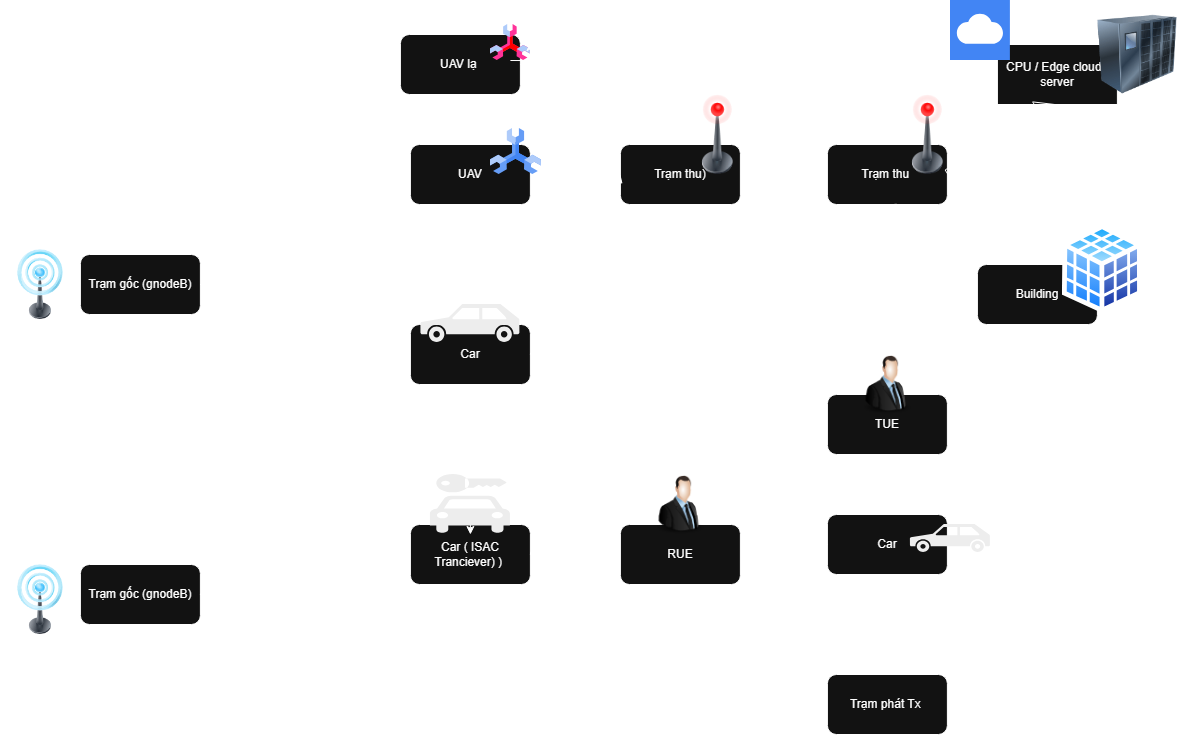

The diagram above was exported from draw.io. Its source (the exported page's mxGraphModel, read from the mxfile embedded in the PNG):
<mxGraphModel dx="2032" dy="1193" grid="1" gridSize="10" guides="1" tooltips="1" connect="1" arrows="1" fold="1" page="1" pageScale="1" pageWidth="827" pageHeight="1169" math="0" shadow="0">
  <root>
    <mxCell id="0" />
    <mxCell id="1" parent="0" />
    <mxCell id="KGYPip0xDq-bEXFpvDpj-1" parent="1" style="rounded=1;whiteSpace=wrap;html=1;" value="Trạm gốc (gnodeB)" vertex="1">
      <mxGeometry height="60" width="120" x="-290" y="260" as="geometry" />
    </mxCell>
    <mxCell id="KGYPip0xDq-bEXFpvDpj-2" parent="1" style="rounded=1;whiteSpace=wrap;html=1;" value="Trạm phát Tx&amp;nbsp;" vertex="1">
      <mxGeometry height="60" width="120" x="457" y="680" as="geometry" />
    </mxCell>
    <mxCell id="KGYPip0xDq-bEXFpvDpj-3" parent="1" style="rounded=1;whiteSpace=wrap;html=1;" value="Trạm thu)" vertex="1">
      <mxGeometry height="60" width="120" x="250" y="150" as="geometry" />
    </mxCell>
    <mxCell id="KGYPip0xDq-bEXFpvDpj-4" parent="1" style="rounded=1;whiteSpace=wrap;html=1;" value="UAV" vertex="1">
      <mxGeometry height="60" width="120" x="40" y="150" as="geometry" />
    </mxCell>
    <mxCell id="KGYPip0xDq-bEXFpvDpj-5" parent="1" style="rounded=1;whiteSpace=wrap;html=1;" value="TUE" vertex="1">
      <mxGeometry height="60" width="120" x="457" y="400" as="geometry" />
    </mxCell>
    <mxCell id="KGYPip0xDq-bEXFpvDpj-7" parent="1" style="rounded=1;whiteSpace=wrap;html=1;" value="RUE" vertex="1">
      <mxGeometry height="60" width="120" x="250" y="530" as="geometry" />
    </mxCell>
    <mxCell id="KGYPip0xDq-bEXFpvDpj-8" parent="1" style="rounded=1;whiteSpace=wrap;html=1;" value="Building" vertex="1">
      <mxGeometry height="60" width="120" x="607" y="270" as="geometry" />
    </mxCell>
    <mxCell id="KGYPip0xDq-bEXFpvDpj-9" parent="1" style="rounded=1;whiteSpace=wrap;html=1;" value="Car" vertex="1">
      <mxGeometry height="60" width="120" x="40" y="330" as="geometry" />
    </mxCell>
    <mxCell id="KGYPip0xDq-bEXFpvDpj-10" parent="1" style="rounded=1;whiteSpace=wrap;html=1;" value="Car ( ISAC Tranciever) )&amp;nbsp;" vertex="1">
      <mxGeometry height="60" width="120" x="40" y="530" as="geometry" />
    </mxCell>
    <mxCell id="KGYPip0xDq-bEXFpvDpj-11" edge="1" parent="1" source="KGYPip0xDq-bEXFpvDpj-1" style="endArrow=classic;html=1;rounded=0;exitX=1;exitY=0.5;exitDx=0;exitDy=0;entryX=0;entryY=0.5;entryDx=0;entryDy=0;fillColor=light-dark(transparent,#C1B5CC);" target="KGYPip0xDq-bEXFpvDpj-4" value="">
      <mxGeometry height="50" relative="1" width="50" as="geometry">
        <mxPoint x="170" y="410" as="sourcePoint" />
        <mxPoint x="220" y="360" as="targetPoint" />
      </mxGeometry>
    </mxCell>
    <mxCell id="KGYPip0xDq-bEXFpvDpj-12" edge="1" parent="1" source="KGYPip0xDq-bEXFpvDpj-4" style="endArrow=classic;html=1;rounded=0;dashed=1;exitX=1;exitY=0.5;exitDx=0;exitDy=0;entryX=0;entryY=0.5;entryDx=0;entryDy=0;" target="KGYPip0xDq-bEXFpvDpj-3" value="">
      <mxGeometry height="50" relative="1" width="50" as="geometry">
        <mxPoint x="165" y="300" as="sourcePoint" />
        <mxPoint x="215" y="250" as="targetPoint" />
      </mxGeometry>
    </mxCell>
    <mxCell id="KGYPip0xDq-bEXFpvDpj-15" edge="1" parent="1" source="KGYPip0xDq-bEXFpvDpj-1" style="endArrow=classic;html=1;rounded=0;exitX=1;exitY=0.5;exitDx=0;exitDy=0;entryX=0;entryY=0.5;entryDx=0;entryDy=0;" target="KGYPip0xDq-bEXFpvDpj-9" value="">
      <mxGeometry height="50" relative="1" width="50" as="geometry">
        <mxPoint x="160" y="410" as="sourcePoint" />
        <mxPoint x="210" y="360" as="targetPoint" />
      </mxGeometry>
    </mxCell>
    <mxCell id="KGYPip0xDq-bEXFpvDpj-16" edge="1" parent="1" source="KGYPip0xDq-bEXFpvDpj-5" style="endArrow=classic;html=1;rounded=0;exitX=0.5;exitY=0;exitDx=0;exitDy=0;entryX=0.5;entryY=1;entryDx=0;entryDy=0;" target="KGYPip0xDq-bEXFpvDpj-8" value="">
      <mxGeometry height="50" relative="1" width="50" as="geometry">
        <mxPoint x="794" y="600.0000000000002" as="sourcePoint" />
        <mxPoint x="424" y="360" as="targetPoint" />
      </mxGeometry>
    </mxCell>
    <mxCell id="KGYPip0xDq-bEXFpvDpj-17" parent="1" style="rounded=1;whiteSpace=wrap;html=1;" value="Trạm gốc (gnodeB)" vertex="1">
      <mxGeometry height="60" width="120" x="-290" y="570" as="geometry" />
    </mxCell>
    <mxCell id="KGYPip0xDq-bEXFpvDpj-18" edge="1" parent="1" source="KGYPip0xDq-bEXFpvDpj-17" style="endArrow=classic;html=1;rounded=0;exitX=1;exitY=0.5;exitDx=0;exitDy=0;entryX=0;entryY=0.5;entryDx=0;entryDy=0;" target="KGYPip0xDq-bEXFpvDpj-9" value="">
      <mxGeometry height="50" relative="1" width="50" as="geometry">
        <mxPoint x="90" y="600" as="sourcePoint" />
        <mxPoint x="140" y="550" as="targetPoint" />
      </mxGeometry>
    </mxCell>
    <mxCell id="KGYPip0xDq-bEXFpvDpj-21" edge="1" parent="1" source="KGYPip0xDq-bEXFpvDpj-17" style="endArrow=classic;html=1;rounded=0;exitX=1;exitY=0.5;exitDx=0;exitDy=0;entryX=0;entryY=0.5;entryDx=0;entryDy=0;" target="KGYPip0xDq-bEXFpvDpj-10" value="">
      <mxGeometry height="50" relative="1" width="50" as="geometry">
        <mxPoint x="90" y="560" as="sourcePoint" />
        <mxPoint x="140" y="510" as="targetPoint" />
      </mxGeometry>
    </mxCell>
    <mxCell id="KGYPip0xDq-bEXFpvDpj-24" edge="1" parent="1" source="KGYPip0xDq-bEXFpvDpj-10" style="endArrow=classic;html=1;rounded=0;dashed=1;exitX=1;exitY=0.5;exitDx=0;exitDy=0;entryX=0;entryY=0.5;entryDx=0;entryDy=0;" target="KGYPip0xDq-bEXFpvDpj-7" value="">
      <mxGeometry height="50" relative="1" width="50" as="geometry">
        <mxPoint x="450" y="620" as="sourcePoint" />
        <mxPoint x="760" y="820" as="targetPoint" />
      </mxGeometry>
    </mxCell>
    <mxCell id="KGYPip0xDq-bEXFpvDpj-25" edge="1" parent="1" source="KGYPip0xDq-bEXFpvDpj-10" style="endArrow=classic;html=1;rounded=0;dashed=1;entryX=0;entryY=0.5;entryDx=0;entryDy=0;exitX=1;exitY=0.5;exitDx=0;exitDy=0;" target="KGYPip0xDq-bEXFpvDpj-3" value="">
      <mxGeometry height="50" relative="1" width="50" as="geometry">
        <mxPoint x="630" y="1060" as="sourcePoint" />
        <mxPoint x="760" y="1160" as="targetPoint" />
      </mxGeometry>
    </mxCell>
    <mxCell id="KGYPip0xDq-bEXFpvDpj-27" edge="1" parent="1" source="KGYPip0xDq-bEXFpvDpj-9" style="endArrow=classic;html=1;rounded=0;dashed=1;exitX=1;exitY=0.5;exitDx=0;exitDy=0;entryX=0;entryY=0.5;entryDx=0;entryDy=0;" target="KGYPip0xDq-bEXFpvDpj-3" value="">
      <mxGeometry height="50" relative="1" width="50" as="geometry">
        <mxPoint x="350" y="380" as="sourcePoint" />
        <mxPoint x="660" y="580" as="targetPoint" />
      </mxGeometry>
    </mxCell>
    <mxCell id="KGYPip0xDq-bEXFpvDpj-30" edge="1" parent="1" source="KGYPip0xDq-bEXFpvDpj-65" style="endArrow=classic;html=1;rounded=0;exitX=0.5;exitY=0;exitDx=0;exitDy=0;entryX=0.5;entryY=1;entryDx=0;entryDy=0;" target="KGYPip0xDq-bEXFpvDpj-9" value="">
      <mxGeometry height="50" relative="1" width="50" as="geometry">
        <mxPoint x="300" y="650" as="sourcePoint" />
        <mxPoint x="350" y="600" as="targetPoint" />
      </mxGeometry>
    </mxCell>
    <mxCell id="KGYPip0xDq-bEXFpvDpj-31" parent="1" style="rounded=1;whiteSpace=wrap;html=1;" value="Trạm thu&amp;nbsp;" vertex="1">
      <mxGeometry height="60" width="120" x="457" y="150" as="geometry" />
    </mxCell>
    <mxCell id="KGYPip0xDq-bEXFpvDpj-32" edge="1" parent="1" source="KGYPip0xDq-bEXFpvDpj-8" style="endArrow=classic;html=1;rounded=0;dashed=1;exitX=0.5;exitY=0;exitDx=0;exitDy=0;entryX=0.5;entryY=1;entryDx=0;entryDy=0;" target="KGYPip0xDq-bEXFpvDpj-31" value="">
      <mxGeometry height="50" relative="1" width="50" as="geometry">
        <mxPoint x="897" y="860" as="sourcePoint" />
        <mxPoint x="1147" y="570" as="targetPoint" />
      </mxGeometry>
    </mxCell>
    <mxCell id="KGYPip0xDq-bEXFpvDpj-33" edge="1" parent="1" source="KGYPip0xDq-bEXFpvDpj-3" style="shape=flexArrow;endArrow=classic;startArrow=classic;html=1;rounded=0;exitX=1;exitY=0.5;exitDx=0;exitDy=0;entryX=0;entryY=0.5;entryDx=0;entryDy=0;" target="KGYPip0xDq-bEXFpvDpj-31" value="">
      <mxGeometry height="100" relative="1" width="100" as="geometry">
        <mxPoint x="727" y="750" as="sourcePoint" />
        <mxPoint x="827" y="650" as="targetPoint" />
      </mxGeometry>
    </mxCell>
    <mxCell id="KGYPip0xDq-bEXFpvDpj-34" edge="1" parent="1" source="KGYPip0xDq-bEXFpvDpj-17" style="shape=flexArrow;endArrow=classic;startArrow=classic;html=1;rounded=0;entryX=0.5;entryY=1;entryDx=0;entryDy=0;exitX=0.5;exitY=0;exitDx=0;exitDy=0;" target="KGYPip0xDq-bEXFpvDpj-1" value="">
      <mxGeometry height="100" relative="1" width="100" as="geometry">
        <mxPoint x="-290" y="470" as="sourcePoint" />
        <mxPoint x="-190" y="370" as="targetPoint" />
      </mxGeometry>
    </mxCell>
    <mxCell id="KGYPip0xDq-bEXFpvDpj-36" parent="1" style="rounded=1;whiteSpace=wrap;html=1;" value="Car" vertex="1">
      <mxGeometry height="60" width="120" x="457" y="520" as="geometry" />
    </mxCell>
    <mxCell id="KGYPip0xDq-bEXFpvDpj-37" edge="1" parent="1" source="KGYPip0xDq-bEXFpvDpj-2" style="endArrow=classic;html=1;rounded=0;exitX=0.5;exitY=0;exitDx=0;exitDy=0;entryX=0.5;entryY=1;entryDx=0;entryDy=0;" target="KGYPip0xDq-bEXFpvDpj-36" value="">
      <mxGeometry height="50" relative="1" width="50" as="geometry">
        <mxPoint x="267" y="670" as="sourcePoint" />
        <mxPoint x="317" y="620" as="targetPoint" />
      </mxGeometry>
    </mxCell>
    <mxCell id="KGYPip0xDq-bEXFpvDpj-38" edge="1" parent="1" source="KGYPip0xDq-bEXFpvDpj-5" style="endArrow=classic;html=1;rounded=0;exitX=0.5;exitY=1;exitDx=0;exitDy=0;entryX=0.5;entryY=0;entryDx=0;entryDy=0;" target="KGYPip0xDq-bEXFpvDpj-36" value="">
      <mxGeometry height="50" relative="1" width="50" as="geometry">
        <mxPoint x="687" y="560" as="sourcePoint" />
        <mxPoint x="737" y="510" as="targetPoint" />
      </mxGeometry>
    </mxCell>
    <mxCell id="KGYPip0xDq-bEXFpvDpj-39" edge="1" parent="1" source="KGYPip0xDq-bEXFpvDpj-36" style="endArrow=classic;html=1;rounded=0;dashed=1;exitX=0;exitY=0.5;exitDx=0;exitDy=0;entryX=1;entryY=0.5;entryDx=0;entryDy=0;" target="KGYPip0xDq-bEXFpvDpj-7" value="">
      <mxGeometry height="50" relative="1" width="50" as="geometry">
        <mxPoint x="547" y="780" as="sourcePoint" />
        <mxPoint x="777" y="920" as="targetPoint" />
      </mxGeometry>
    </mxCell>
    <mxCell id="KGYPip0xDq-bEXFpvDpj-45" parent="1" style="rounded=1;whiteSpace=wrap;html=1;" value="UAV lạ&amp;nbsp;" vertex="1">
      <mxGeometry height="60" width="120" x="30" y="40" as="geometry" />
    </mxCell>
    <mxCell id="KGYPip0xDq-bEXFpvDpj-46" edge="1" parent="1" style="endArrow=classic;html=1;rounded=0;exitX=0.5;exitY=0;exitDx=0;exitDy=0;entryX=0.5;entryY=1;entryDx=0;entryDy=0;" target="KGYPip0xDq-bEXFpvDpj-45" value="">
      <mxGeometry height="50" relative="1" width="50" as="geometry">
        <mxPoint x="89.99999999999977" y="150" as="sourcePoint" />
        <mxPoint x="190" y="90" as="targetPoint" />
      </mxGeometry>
    </mxCell>
    <mxCell id="KGYPip0xDq-bEXFpvDpj-47" edge="1" parent="1" source="KGYPip0xDq-bEXFpvDpj-45" style="endArrow=classic;html=1;rounded=0;dashed=1;exitX=1;exitY=0.5;exitDx=0;exitDy=0;entryX=0.5;entryY=0;entryDx=0;entryDy=0;" target="KGYPip0xDq-bEXFpvDpj-3" value="">
      <mxGeometry height="50" relative="1" width="50" as="geometry">
        <mxPoint x="280" y="30" as="sourcePoint" />
        <mxPoint x="413" y="30" as="targetPoint" />
      </mxGeometry>
    </mxCell>
    <mxCell id="KGYPip0xDq-bEXFpvDpj-49" parent="1" style="rounded=0;whiteSpace=wrap;html=1;" value="CPU / Edge cloude server" vertex="1">
      <mxGeometry height="60" width="120" x="627" y="50" as="geometry" />
    </mxCell>
    <mxCell id="KGYPip0xDq-bEXFpvDpj-50" edge="1" parent="1" source="KGYPip0xDq-bEXFpvDpj-31" style="shape=flexArrow;endArrow=classic;html=1;rounded=0;exitX=1;exitY=0.5;exitDx=0;exitDy=0;entryX=0.5;entryY=1;entryDx=0;entryDy=0;" target="KGYPip0xDq-bEXFpvDpj-49" value="">
      <mxGeometry height="50" relative="1" width="50" as="geometry">
        <mxPoint x="577" y="190" as="sourcePoint" />
        <mxPoint x="627" y="140" as="targetPoint" />
      </mxGeometry>
    </mxCell>
    <mxCell id="KGYPip0xDq-bEXFpvDpj-51" parent="1" style="image;html=1;image=img/lib/clip_art/telecommunication/Signal_tower_on_128x128.png" value="" vertex="1">
      <mxGeometry height="70" width="80" x="-370" y="570" as="geometry" />
    </mxCell>
    <mxCell id="KGYPip0xDq-bEXFpvDpj-52" parent="1" style="image;html=1;image=img/lib/clip_art/telecommunication/Signal_tower_on_128x128.png" value="" vertex="1">
      <mxGeometry height="70" width="80" x="-370" y="255" as="geometry" />
    </mxCell>
    <mxCell id="KGYPip0xDq-bEXFpvDpj-53" parent="1" style="image;html=1;image=img/lib/clip_art/telecommunication/Signal_tower_off_128x128.png" value="" vertex="1">
      <mxGeometry height="80" width="80" x="307" y="100" as="geometry" />
    </mxCell>
    <mxCell id="KGYPip0xDq-bEXFpvDpj-54" parent="1" style="image;html=1;image=img/lib/clip_art/telecommunication/Signal_tower_off_128x128.png" value="" vertex="1">
      <mxGeometry height="80" width="80" x="517" y="100" as="geometry" />
    </mxCell>
    <mxCell id="KGYPip0xDq-bEXFpvDpj-55" parent="1" style="image;html=1;image=img/lib/clip_art/networking/UPS_128x128.png" value="" vertex="1">
      <mxGeometry height="80" width="80" x="727" y="20" as="geometry" />
    </mxCell>
    <mxCell id="KGYPip0xDq-bEXFpvDpj-56" parent="1" style="editableCssRules=.*;html=1;shape=image;verticalLabelPosition=bottom;labelBackgroundColor=#ffffff;verticalAlign=top;aspect=fixed;imageAspect=0;image=data:image/svg+xml,(base64 omitted: 700 chars);" value="" vertex="1">
      <mxGeometry height="60" width="60" x="580" y="6" as="geometry" />
    </mxCell>
    <mxCell id="KGYPip0xDq-bEXFpvDpj-57" parent="1" style="editableCssRules=.*;html=1;shape=image;verticalLabelPosition=bottom;labelBackgroundColor=#ffffff;verticalAlign=top;aspect=fixed;imageAspect=0;image=data:image/svg+xml,(base64 omitted: 1328 chars);" value="" vertex="1">
      <mxGeometry height="46" width="51.11" x="119.99999999999999" y="134" as="geometry" />
    </mxCell>
    <mxCell id="KGYPip0xDq-bEXFpvDpj-58" parent="1" style="editableCssRules=.*;html=1;shape=image;verticalLabelPosition=bottom;labelBackgroundColor=#d80073;verticalAlign=top;aspect=fixed;imageAspect=0;image=data:image/svg+xml,(base64 omitted: 1476 chars);fontColor=#ffffff;labelBorderColor=#A50040;" value="" vertex="1">
      <mxGeometry height="36" width="40" x="120" y="30" as="geometry" />
    </mxCell>
    <mxCell id="KGYPip0xDq-bEXFpvDpj-59" edge="1" parent="1" source="KGYPip0xDq-bEXFpvDpj-58" style="edgeStyle=orthogonalEdgeStyle;rounded=0;orthogonalLoop=1;jettySize=auto;html=1;innerLoopWaypoints=1;exitX=0.5;exitY=1;exitDx=0;exitDy=0;entryX=1;entryY=0.5;entryDx=0;entryDy=0;" target="KGYPip0xDq-bEXFpvDpj-58">
      <mxGeometry relative="1" as="geometry" />
    </mxCell>
    <mxCell id="KGYPip0xDq-bEXFpvDpj-60" parent="1" style="image;html=1;image=img/lib/clip_art/people/Suit_Man_128x128.png" value="" vertex="1">
      <mxGeometry height="60" width="60" x="280" y="480" as="geometry" />
    </mxCell>
    <mxCell id="KGYPip0xDq-bEXFpvDpj-61" parent="1" style="image;html=1;image=img/lib/clip_art/people/Suit_Man_128x128.png" value="" vertex="1">
      <mxGeometry height="60" width="60" x="487" y="360" as="geometry" />
    </mxCell>
    <mxCell id="KGYPip0xDq-bEXFpvDpj-62" parent="1" style="image;aspect=fixed;perimeter=ellipsePerimeter;html=1;align=center;shadow=0;dashed=0;spacingTop=3;image=img/lib/active_directory/database_cube.svg;" value="" vertex="1">
      <mxGeometry height="88.89" width="80" x="692" y="230" as="geometry" />
    </mxCell>
    <mxCell id="KGYPip0xDq-bEXFpvDpj-63" parent="1" style="shape=mxgraph.signs.transportation.car_3;html=1;pointerEvents=1;fillColor=#000000;strokeColor=none;verticalLabelPosition=bottom;verticalAlign=top;align=center;" value="" vertex="1">
      <mxGeometry height="38" width="99" x="50.5" y="310" as="geometry" />
    </mxCell>
    <mxCell id="KGYPip0xDq-bEXFpvDpj-66" edge="1" parent="1" source="KGYPip0xDq-bEXFpvDpj-10" style="endArrow=classic;html=1;rounded=0;exitX=0.5;exitY=0;exitDx=0;exitDy=0;entryX=0.5;entryY=1;entryDx=0;entryDy=0;" target="KGYPip0xDq-bEXFpvDpj-65" value="">
      <mxGeometry height="50" relative="1" width="50" as="geometry">
        <mxPoint x="100" y="530" as="sourcePoint" />
        <mxPoint x="100" y="390" as="targetPoint" />
      </mxGeometry>
    </mxCell>
    <mxCell id="KGYPip0xDq-bEXFpvDpj-65" parent="1" style="shape=mxgraph.signs.travel.car_rental;html=1;pointerEvents=1;fillColor=#000000;strokeColor=none;verticalLabelPosition=bottom;verticalAlign=top;align=center;" value="" vertex="1">
      <mxGeometry height="60" width="80" x="60" y="480" as="geometry" />
    </mxCell>
    <mxCell id="KGYPip0xDq-bEXFpvDpj-71" parent="1" style="verticalLabelPosition=bottom;shadow=0;dashed=0;align=center;html=1;verticalAlign=top;shape=mxgraph.electrical.radio.aerial_-_antenna_1;" value="" vertex="1">
      <mxGeometry height="100" width="80" x="557" y="640" as="geometry" />
    </mxCell>
    <mxCell id="KGYPip0xDq-bEXFpvDpj-72" parent="1" style="shape=mxgraph.signs.transportation.car_3;html=1;pointerEvents=1;fillColor=#000000;strokeColor=none;verticalLabelPosition=bottom;verticalAlign=top;align=center;" value="" vertex="1">
      <mxGeometry height="28" width="80" x="540" y="530" as="geometry" />
    </mxCell>
  </root>
</mxGraphModel>